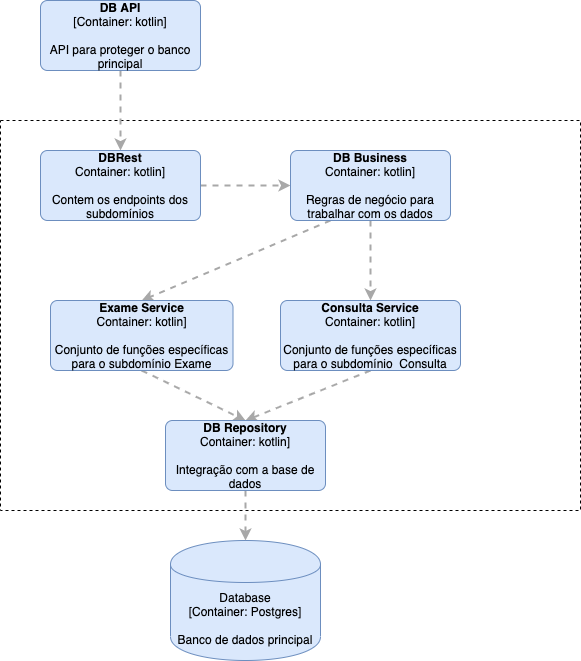

The diagram above was exported from draw.io. Its source (the exported page's mxGraphModel, read from the mxfile embedded in the PNG):
<mxGraphModel dx="1426" dy="794" grid="1" gridSize="10" guides="1" tooltips="1" connect="1" arrows="1" fold="1" page="1" pageScale="1" pageWidth="827" pageHeight="1169" math="0" shadow="0">
  <root>
    <mxCell id="0" />
    <mxCell id="1" parent="0" />
    <mxCell id="QfPvUI4TpvJAcyxGo5uB-1" value="" style="whiteSpace=wrap;html=1;fillColor=none;dashed=1;" vertex="1" parent="1">
      <mxGeometry x="150" y="420" width="580" height="390" as="geometry" />
    </mxCell>
    <mxCell id="QfPvUI4TpvJAcyxGo5uB-11" style="rounded=0;orthogonalLoop=1;jettySize=auto;html=1;exitX=0.5;exitY=1;exitDx=0;exitDy=0;exitPerimeter=0;strokeColor=#A8A8A8;strokeWidth=2;dashed=1;" edge="1" parent="1" source="QfPvUI4TpvJAcyxGo5uB-2" target="QfPvUI4TpvJAcyxGo5uB-4">
      <mxGeometry relative="1" as="geometry" />
    </mxCell>
    <mxCell id="QfPvUI4TpvJAcyxGo5uB-2" value="&lt;b&gt;DB API&lt;/b&gt;&lt;br&gt;&lt;div&gt;[Container:&amp;nbsp;&lt;span&gt;kotlin&lt;/span&gt;&lt;span&gt;]&lt;/span&gt;&lt;/div&gt;&lt;br&gt;&lt;div&gt;API para proteger o banco principal&lt;/div&gt;" style="rounded=1;whiteSpace=wrap;html=1;labelBackgroundColor=none;fillColor=#dae8fc;fontColor=#000000;align=center;arcSize=10;strokeColor=#6c8ebf;points=[[0.25,0,0],[0.5,0,0],[0.75,0,0],[1,0.25,0],[1,0.5,0],[1,0.75,0],[0.75,1,0],[0.5,1,0],[0.25,1,0],[0,0.75,0],[0,0.5,0],[0,0.25,0]];" vertex="1" parent="1">
      <mxGeometry x="190" y="300" width="160" height="70" as="geometry" />
    </mxCell>
    <mxCell id="QfPvUI4TpvJAcyxGo5uB-3" value="&lt;span&gt;Database&lt;/span&gt;&lt;div&gt;[Container:&amp;nbsp;Postgres]&lt;/div&gt;&lt;br&gt;&lt;div&gt;Banco de dados principal&lt;/div&gt;" style="shape=cylinder;whiteSpace=wrap;html=1;boundedLbl=1;rounded=0;labelBackgroundColor=none;fillColor=#dae8fc;fontSize=12;fontColor=#000000;align=center;strokeColor=#6c8ebf;points=[[0.5,0,0],[1,0.25,0],[1,0.5,0],[1,0.75,0],[0.5,1,0],[0,0.75,0],[0,0.5,0],[0,0.25,0]];" vertex="1" parent="1">
      <mxGeometry x="320" y="840" width="150" height="120" as="geometry" />
    </mxCell>
    <mxCell id="QfPvUI4TpvJAcyxGo5uB-13" style="edgeStyle=none;rounded=0;orthogonalLoop=1;jettySize=auto;html=1;exitX=1;exitY=0.5;exitDx=0;exitDy=0;exitPerimeter=0;entryX=0;entryY=0.5;entryDx=0;entryDy=0;entryPerimeter=0;dashed=1;strokeColor=#A8A8A8;strokeWidth=2;" edge="1" parent="1" source="QfPvUI4TpvJAcyxGo5uB-4" target="QfPvUI4TpvJAcyxGo5uB-6">
      <mxGeometry relative="1" as="geometry" />
    </mxCell>
    <mxCell id="QfPvUI4TpvJAcyxGo5uB-4" value="&lt;span&gt;&lt;b&gt;DBRest&lt;br&gt;&lt;/b&gt;Container:&amp;nbsp;&lt;/span&gt;&lt;span&gt;kotlin&lt;/span&gt;&lt;span&gt;]&lt;/span&gt;&lt;br&gt;&lt;br&gt;&lt;div&gt;Contem os endpoints dos subdomínios&lt;/div&gt;" style="rounded=1;whiteSpace=wrap;html=1;labelBackgroundColor=none;fillColor=#dae8fc;fontColor=#000000;align=center;arcSize=10;strokeColor=#6c8ebf;points=[[0.25,0,0],[0.5,0,0],[0.75,0,0],[1,0.25,0],[1,0.5,0],[1,0.75,0],[0.75,1,0],[0.5,1,0],[0.25,1,0],[0,0.75,0],[0,0.5,0],[0,0.25,0]];" vertex="1" parent="1">
      <mxGeometry x="190" y="450" width="160" height="70" as="geometry" />
    </mxCell>
    <mxCell id="QfPvUI4TpvJAcyxGo5uB-17" style="edgeStyle=none;rounded=0;orthogonalLoop=1;jettySize=auto;html=1;exitX=0.25;exitY=1;exitDx=0;exitDy=0;exitPerimeter=0;entryX=0.5;entryY=0;entryDx=0;entryDy=0;entryPerimeter=0;dashed=1;strokeColor=#A8A8A8;strokeWidth=2;" edge="1" parent="1" source="QfPvUI4TpvJAcyxGo5uB-6" target="QfPvUI4TpvJAcyxGo5uB-7">
      <mxGeometry relative="1" as="geometry" />
    </mxCell>
    <mxCell id="QfPvUI4TpvJAcyxGo5uB-18" style="edgeStyle=none;rounded=0;orthogonalLoop=1;jettySize=auto;html=1;exitX=0.5;exitY=1;exitDx=0;exitDy=0;exitPerimeter=0;entryX=0.5;entryY=0;entryDx=0;entryDy=0;entryPerimeter=0;dashed=1;strokeColor=#A8A8A8;strokeWidth=2;" edge="1" parent="1" source="QfPvUI4TpvJAcyxGo5uB-6" target="QfPvUI4TpvJAcyxGo5uB-8">
      <mxGeometry relative="1" as="geometry" />
    </mxCell>
    <mxCell id="QfPvUI4TpvJAcyxGo5uB-6" value="&lt;span&gt;&lt;b&gt;DB Business&lt;br&gt;&lt;/b&gt;Container:&amp;nbsp;&lt;/span&gt;&lt;span&gt;kotlin&lt;/span&gt;&lt;span&gt;]&lt;/span&gt;&lt;br&gt;&lt;br&gt;&lt;div&gt;Regras de negócio para trabalhar com os dados&lt;/div&gt;" style="rounded=1;whiteSpace=wrap;html=1;labelBackgroundColor=none;fillColor=#dae8fc;fontColor=#000000;align=center;arcSize=10;strokeColor=#6c8ebf;points=[[0.25,0,0],[0.5,0,0],[0.75,0,0],[1,0.25,0],[1,0.5,0],[1,0.75,0],[0.75,1,0],[0.5,1,0],[0.25,1,0],[0,0.75,0],[0,0.5,0],[0,0.25,0]];" vertex="1" parent="1">
      <mxGeometry x="440" y="450" width="160" height="70" as="geometry" />
    </mxCell>
    <mxCell id="QfPvUI4TpvJAcyxGo5uB-14" style="edgeStyle=none;rounded=0;orthogonalLoop=1;jettySize=auto;html=1;exitX=0.5;exitY=1;exitDx=0;exitDy=0;exitPerimeter=0;entryX=0.5;entryY=0;entryDx=0;entryDy=0;entryPerimeter=0;dashed=1;strokeColor=#A8A8A8;strokeWidth=2;" edge="1" parent="1" source="QfPvUI4TpvJAcyxGo5uB-7" target="QfPvUI4TpvJAcyxGo5uB-10">
      <mxGeometry relative="1" as="geometry" />
    </mxCell>
    <mxCell id="QfPvUI4TpvJAcyxGo5uB-7" value="&lt;span&gt;&lt;b&gt;Exame Service&lt;br&gt;&lt;/b&gt;Container:&amp;nbsp;&lt;/span&gt;&lt;span&gt;kotlin&lt;/span&gt;&lt;span&gt;]&lt;/span&gt;&lt;br&gt;&lt;br&gt;&lt;div&gt;Conjunto de funções específicas para o subdomínio Exame&lt;/div&gt;" style="rounded=1;whiteSpace=wrap;html=1;labelBackgroundColor=none;fillColor=#dae8fc;fontColor=#000000;align=center;arcSize=10;strokeColor=#6c8ebf;points=[[0.25,0,0],[0.5,0,0],[0.75,0,0],[1,0.25,0],[1,0.5,0],[1,0.75,0],[0.75,1,0],[0.5,1,0],[0.25,1,0],[0,0.75,0],[0,0.5,0],[0,0.25,0]];" vertex="1" parent="1">
      <mxGeometry x="200" y="600" width="182.5" height="70" as="geometry" />
    </mxCell>
    <mxCell id="QfPvUI4TpvJAcyxGo5uB-15" style="edgeStyle=none;rounded=0;orthogonalLoop=1;jettySize=auto;html=1;exitX=0.5;exitY=1;exitDx=0;exitDy=0;exitPerimeter=0;dashed=1;strokeColor=#A8A8A8;strokeWidth=2;entryX=0.5;entryY=0;entryDx=0;entryDy=0;entryPerimeter=0;" edge="1" parent="1" source="QfPvUI4TpvJAcyxGo5uB-8" target="QfPvUI4TpvJAcyxGo5uB-10">
      <mxGeometry relative="1" as="geometry">
        <mxPoint x="390" y="710" as="targetPoint" />
      </mxGeometry>
    </mxCell>
    <mxCell id="QfPvUI4TpvJAcyxGo5uB-8" value="&lt;span&gt;&lt;b&gt;Consulta Service&lt;br&gt;&lt;/b&gt;Container:&amp;nbsp;&lt;/span&gt;&lt;span&gt;kotlin&lt;/span&gt;&lt;span&gt;]&lt;/span&gt;&lt;br&gt;&lt;br&gt;&lt;div&gt;Conjunto de funções específicas para o subdomínio&amp;nbsp; Consulta&lt;br&gt;&lt;/div&gt;" style="rounded=1;whiteSpace=wrap;html=1;labelBackgroundColor=none;fillColor=#dae8fc;fontColor=#000000;align=center;arcSize=10;strokeColor=#6c8ebf;points=[[0.25,0,0],[0.5,0,0],[0.75,0,0],[1,0.25,0],[1,0.5,0],[1,0.75,0],[0.75,1,0],[0.5,1,0],[0.25,1,0],[0,0.75,0],[0,0.5,0],[0,0.25,0]];" vertex="1" parent="1">
      <mxGeometry x="430" y="600" width="180" height="70" as="geometry" />
    </mxCell>
    <mxCell id="QfPvUI4TpvJAcyxGo5uB-16" style="edgeStyle=none;rounded=0;orthogonalLoop=1;jettySize=auto;html=1;exitX=0.5;exitY=1;exitDx=0;exitDy=0;exitPerimeter=0;entryX=0.5;entryY=0;entryDx=0;entryDy=0;entryPerimeter=0;dashed=1;strokeColor=#A8A8A8;strokeWidth=2;" edge="1" parent="1" source="QfPvUI4TpvJAcyxGo5uB-10" target="QfPvUI4TpvJAcyxGo5uB-3">
      <mxGeometry relative="1" as="geometry" />
    </mxCell>
    <mxCell id="QfPvUI4TpvJAcyxGo5uB-10" value="&lt;span&gt;&lt;b&gt;DB Repository&lt;br&gt;&lt;/b&gt;Container:&amp;nbsp;&lt;/span&gt;&lt;span&gt;kotlin&lt;/span&gt;&lt;span&gt;]&lt;/span&gt;&lt;br&gt;&lt;br&gt;&lt;div&gt;Integração com a base de dados&lt;/div&gt;" style="rounded=1;whiteSpace=wrap;html=1;labelBackgroundColor=none;fillColor=#dae8fc;fontColor=#000000;align=center;arcSize=10;strokeColor=#6c8ebf;points=[[0.25,0,0],[0.5,0,0],[0.75,0,0],[1,0.25,0],[1,0.5,0],[1,0.75,0],[0.75,1,0],[0.5,1,0],[0.25,1,0],[0,0.75,0],[0,0.5,0],[0,0.25,0]];" vertex="1" parent="1">
      <mxGeometry x="315" y="720" width="160" height="70" as="geometry" />
    </mxCell>
  </root>
</mxGraphModel>